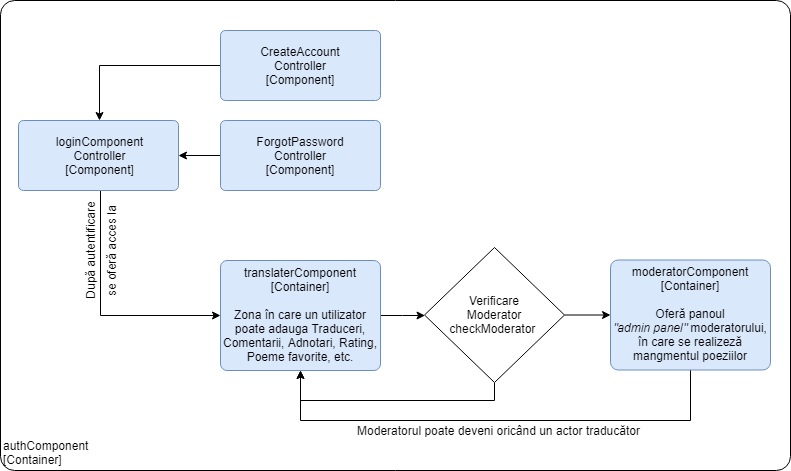

The diagram above was exported from draw.io. Its source (the exported page's mxGraphModel, read from the mxfile embedded in the PNG):
<mxGraphModel dx="1010" dy="501" grid="1" gridSize="10" guides="1" tooltips="1" connect="1" arrows="1" fold="1" page="1" pageScale="1" pageWidth="827" pageHeight="1169" math="0" shadow="0">
  <root>
    <mxCell id="O1rU3knm1vIpGy52YN5z-0" />
    <mxCell id="O1rU3knm1vIpGy52YN5z-1" parent="O1rU3knm1vIpGy52YN5z-0" />
    <object label="&lt;div style=&quot;text-align: left&quot;&gt;authComponent&lt;/div&gt;&lt;div style=&quot;text-align: left&quot;&gt;[Container]&lt;/div&gt;" placeholders="1" c4Name="name" c4Type="ExecutionEnvironment" c4Application="applicationAndVersion" id="lsq8yQPl0STRlcXn1sC7-5">
      <mxCell style="rounded=1;whiteSpace=wrap;html=1;labelBackgroundColor=none;fillColor=#ffffff;fontColor=#000000;align=left;arcSize=3;strokeColor=#000000;verticalAlign=bottom;" vertex="1" parent="O1rU3knm1vIpGy52YN5z-1">
        <mxGeometry x="180" y="100" width="790" height="470" as="geometry" />
        <C4ExecutionEnvironment as="c4" />
      </mxCell>
    </object>
    <mxCell id="YwsgJ5jdGaXBQF_3XZZB-1" style="edgeStyle=orthogonalEdgeStyle;rounded=0;orthogonalLoop=1;jettySize=auto;html=1;" edge="1" parent="O1rU3knm1vIpGy52YN5z-1" source="jGwjeoSCPpkPR9b6VOfM-1" target="YwsgJ5jdGaXBQF_3XZZB-0">
      <mxGeometry relative="1" as="geometry">
        <Array as="points">
          <mxPoint x="280" y="415" />
        </Array>
      </mxGeometry>
    </mxCell>
    <object label="&lt;span&gt;loginComponent&lt;br&gt;Controller&lt;br&gt;[Component]&lt;br&gt;&lt;/span&gt;" placeholders="1" c4Name="name" c4Type="Component" c4Technology="technology" c4Description="Beschreibung" id="jGwjeoSCPpkPR9b6VOfM-1">
      <mxCell style="rounded=1;whiteSpace=wrap;html=1;labelBackgroundColor=none;fillColor=#dae8fc;fontColor=#000000;align=center;arcSize=7;strokeColor=#6c8ebf;" vertex="1" parent="O1rU3knm1vIpGy52YN5z-1">
        <mxGeometry x="198" y="220" width="160" height="70" as="geometry" />
        <C4Component as="c4" />
      </mxCell>
    </object>
    <mxCell id="YwsgJ5jdGaXBQF_3XZZB-2" style="edgeStyle=orthogonalEdgeStyle;rounded=0;orthogonalLoop=1;jettySize=auto;html=1;" edge="1" parent="O1rU3knm1vIpGy52YN5z-1" source="jGwjeoSCPpkPR9b6VOfM-2" target="jGwjeoSCPpkPR9b6VOfM-1">
      <mxGeometry relative="1" as="geometry" />
    </mxCell>
    <object label="&lt;span lang=&quot;EN-US&quot;&gt;ForgotPassword&lt;br&gt;&lt;/span&gt;&lt;span&gt;Controller&lt;br&gt;&lt;/span&gt;[Component]&lt;span&gt;&lt;br&gt;&lt;/span&gt;" placeholders="1" c4Name="name" c4Type="Component" c4Technology="technology" c4Description="Beschreibung" id="jGwjeoSCPpkPR9b6VOfM-2">
      <mxCell style="rounded=1;whiteSpace=wrap;html=1;labelBackgroundColor=none;fillColor=#dae8fc;fontColor=#000000;align=center;arcSize=7;strokeColor=#6c8ebf;" vertex="1" parent="O1rU3knm1vIpGy52YN5z-1">
        <mxGeometry x="400" y="220" width="160" height="70" as="geometry" />
        <C4Component as="c4" />
      </mxCell>
    </object>
    <mxCell id="YwsgJ5jdGaXBQF_3XZZB-3" style="edgeStyle=orthogonalEdgeStyle;rounded=0;orthogonalLoop=1;jettySize=auto;html=1;exitX=0;exitY=0.5;exitDx=0;exitDy=0;" edge="1" parent="O1rU3knm1vIpGy52YN5z-1" source="jGwjeoSCPpkPR9b6VOfM-3">
      <mxGeometry relative="1" as="geometry">
        <mxPoint x="603" y="185" as="sourcePoint" />
        <mxPoint x="279" y="220" as="targetPoint" />
        <Array as="points">
          <mxPoint x="279" y="165" />
        </Array>
      </mxGeometry>
    </mxCell>
    <object label="&lt;span&gt;CreateAccount&lt;br&gt;Controller&lt;br&gt;&lt;/span&gt;[Component]&lt;span&gt;&lt;br&gt;&lt;/span&gt;" placeholders="1" c4Name="name" c4Type="Component" c4Technology="technology" c4Description="Beschreibung" id="jGwjeoSCPpkPR9b6VOfM-3">
      <mxCell style="rounded=1;whiteSpace=wrap;html=1;labelBackgroundColor=none;fillColor=#dae8fc;fontColor=#000000;align=center;arcSize=7;strokeColor=#6c8ebf;" vertex="1" parent="O1rU3knm1vIpGy52YN5z-1">
        <mxGeometry x="400" y="130" width="160" height="70" as="geometry" />
        <C4Component as="c4" />
      </mxCell>
    </object>
    <mxCell id="YwsgJ5jdGaXBQF_3XZZB-6" style="edgeStyle=orthogonalEdgeStyle;rounded=0;orthogonalLoop=1;jettySize=auto;html=1;" edge="1" parent="O1rU3knm1vIpGy52YN5z-1" source="YwsgJ5jdGaXBQF_3XZZB-0" target="YwsgJ5jdGaXBQF_3XZZB-5">
      <mxGeometry relative="1" as="geometry" />
    </mxCell>
    <object label="&lt;span lang=&quot;EN-US&quot;&gt;translaterComponent&lt;/span&gt;&lt;span&gt;&lt;br&gt;[Container&lt;/span&gt;&lt;span&gt;]&lt;br&gt;&lt;br&gt;Zona în care un utilizator poate adauga Traduceri, Comentarii, Adnotari, Rating, Poeme favorite, etc.&lt;br&gt;&lt;/span&gt;" placeholders="1" c4Name="name" c4Type="Container" c4Technology="technology" c4Description="Beschreibung" id="YwsgJ5jdGaXBQF_3XZZB-0">
      <mxCell style="rounded=1;whiteSpace=wrap;html=1;labelBackgroundColor=none;fillColor=#dae8fc;fontColor=#000000;align=center;arcSize=6;strokeColor=#6c8ebf;" vertex="1" parent="O1rU3knm1vIpGy52YN5z-1">
        <mxGeometry x="400" y="360" width="160" height="110" as="geometry" />
        <C4Container as="c4" />
      </mxCell>
    </object>
    <mxCell id="lsq8yQPl0STRlcXn1sC7-3" style="edgeStyle=orthogonalEdgeStyle;rounded=0;orthogonalLoop=1;jettySize=auto;html=1;" edge="1" parent="O1rU3knm1vIpGy52YN5z-1" source="YwsgJ5jdGaXBQF_3XZZB-4">
      <mxGeometry relative="1" as="geometry">
        <mxPoint x="480" y="470" as="targetPoint" />
        <Array as="points">
          <mxPoint x="870" y="520" />
          <mxPoint x="480" y="520" />
        </Array>
      </mxGeometry>
    </mxCell>
    <object label="&lt;span lang=&quot;EN-US&quot;&gt;moderatorComponent&lt;/span&gt;&lt;br&gt;&lt;div&gt;[Container]&lt;/div&gt;&lt;div&gt;&lt;br&gt;&lt;/div&gt;&lt;div&gt;Oferă panoul&lt;/div&gt;&lt;span lang=&quot;EN-US&quot;&gt;&lt;i&gt;&quot;admin panel&quot;&lt;/i&gt;&amp;nbsp;&lt;/span&gt;moderatorului, în care se realizeză mangmentul poeziilor" placeholders="1" c4Name="name" c4Type="Component" c4Technology="technology" c4Description="Beschreibung" id="YwsgJ5jdGaXBQF_3XZZB-4">
      <mxCell style="rounded=1;whiteSpace=wrap;html=1;labelBackgroundColor=none;fillColor=#dae8fc;fontColor=#000000;align=center;arcSize=7;strokeColor=#6c8ebf;" vertex="1" parent="O1rU3knm1vIpGy52YN5z-1">
        <mxGeometry x="790" y="359.5" width="160" height="110" as="geometry" />
        <C4Component as="c4" />
      </mxCell>
    </object>
    <mxCell id="YwsgJ5jdGaXBQF_3XZZB-7" style="edgeStyle=orthogonalEdgeStyle;rounded=0;orthogonalLoop=1;jettySize=auto;html=1;" edge="1" parent="O1rU3knm1vIpGy52YN5z-1" source="YwsgJ5jdGaXBQF_3XZZB-5" target="YwsgJ5jdGaXBQF_3XZZB-4">
      <mxGeometry relative="1" as="geometry" />
    </mxCell>
    <mxCell id="YwsgJ5jdGaXBQF_3XZZB-8" style="edgeStyle=orthogonalEdgeStyle;rounded=0;orthogonalLoop=1;jettySize=auto;html=1;entryX=0.5;entryY=1;entryDx=0;entryDy=0;" edge="1" parent="O1rU3knm1vIpGy52YN5z-1" source="YwsgJ5jdGaXBQF_3XZZB-5" target="YwsgJ5jdGaXBQF_3XZZB-0">
      <mxGeometry relative="1" as="geometry">
        <Array as="points">
          <mxPoint x="674" y="500" />
          <mxPoint x="480" y="500" />
        </Array>
      </mxGeometry>
    </mxCell>
    <mxCell id="YwsgJ5jdGaXBQF_3XZZB-5" value="Verificare&lt;br&gt;Moderator&lt;br&gt;&lt;span lang=&quot;EN-US&quot;&gt;checkModerator&amp;nbsp;&lt;/span&gt;&lt;br&gt;" style="rhombus;whiteSpace=wrap;html=1;" vertex="1" parent="O1rU3knm1vIpGy52YN5z-1">
      <mxGeometry x="604" y="347" width="140" height="135" as="geometry" />
    </mxCell>
    <mxCell id="lsq8yQPl0STRlcXn1sC7-0" value="După autentificare&lt;br&gt;" style="text;html=1;strokeColor=none;fillColor=none;align=center;verticalAlign=middle;whiteSpace=wrap;rounded=0;rotation=-90;" vertex="1" parent="O1rU3knm1vIpGy52YN5z-1">
      <mxGeometry x="220" y="340" width="100" height="20" as="geometry" />
    </mxCell>
    <mxCell id="lsq8yQPl0STRlcXn1sC7-2" value="se oferă acces la" style="text;html=1;strokeColor=none;fillColor=none;align=center;verticalAlign=middle;whiteSpace=wrap;rounded=0;rotation=-90;" vertex="1" parent="O1rU3knm1vIpGy52YN5z-1">
      <mxGeometry x="240" y="341" width="100" height="20" as="geometry" />
    </mxCell>
    <mxCell id="lsq8yQPl0STRlcXn1sC7-4" value="Moderatorul poate deveni oricând un actor traducător" style="text;html=1;strokeColor=none;fillColor=none;align=center;verticalAlign=middle;whiteSpace=wrap;rounded=0;" vertex="1" parent="O1rU3knm1vIpGy52YN5z-1">
      <mxGeometry x="493" y="520" width="370" height="20" as="geometry" />
    </mxCell>
  </root>
</mxGraphModel>